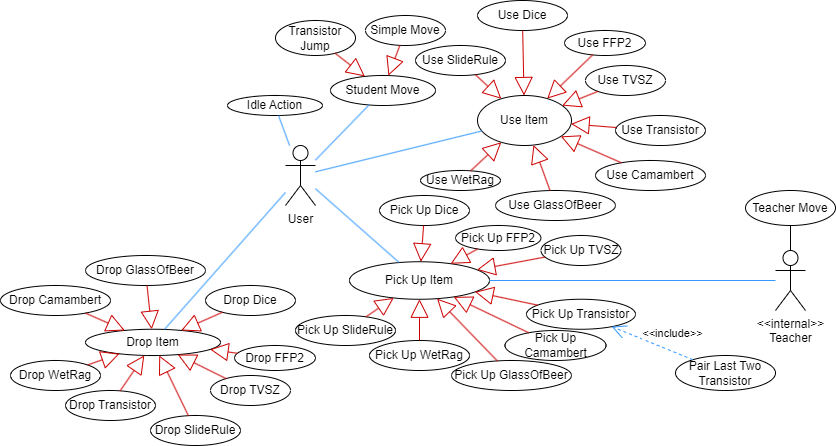

The diagram above was exported from draw.io. Its source (the exported page's mxGraphModel, read from the mxfile embedded in the PNG):
<mxGraphModel dx="2629" dy="917" grid="1" gridSize="10" guides="1" tooltips="1" connect="1" arrows="1" fold="1" page="1" pageScale="1" pageWidth="827" pageHeight="1169" math="0" shadow="0">
  <root>
    <mxCell id="0" />
    <mxCell id="1" parent="0" />
    <mxCell id="lT9Hb-5_YNJ0qb3hjdj5-1" value="User" style="shape=umlActor;verticalLabelPosition=bottom;verticalAlign=top;html=1;strokeColor=#000000;" parent="1" vertex="1">
      <mxGeometry x="210" y="310" width="30" height="60" as="geometry" />
    </mxCell>
    <mxCell id="lT9Hb-5_YNJ0qb3hjdj5-2" value="Student Move" style="ellipse;whiteSpace=wrap;html=1;" parent="1" vertex="1">
      <mxGeometry x="255" y="240" width="105" height="30" as="geometry" />
    </mxCell>
    <mxCell id="lT9Hb-5_YNJ0qb3hjdj5-3" value="Transistor Jump" style="ellipse;whiteSpace=wrap;html=1;" parent="1" vertex="1">
      <mxGeometry x="200" y="185" width="80" height="35" as="geometry" />
    </mxCell>
    <mxCell id="lT9Hb-5_YNJ0qb3hjdj5-4" value="Simple Move" style="ellipse;whiteSpace=wrap;html=1;" parent="1" vertex="1">
      <mxGeometry x="290" y="180" width="80" height="30" as="geometry" />
    </mxCell>
    <mxCell id="lT9Hb-5_YNJ0qb3hjdj5-5" value="" style="endArrow=block;endSize=16;endFill=0;html=1;rounded=0;strokeColor=#CC0000;" parent="1" source="lT9Hb-5_YNJ0qb3hjdj5-3" target="lT9Hb-5_YNJ0qb3hjdj5-2" edge="1">
      <mxGeometry width="160" relative="1" as="geometry">
        <mxPoint x="130" y="270" as="sourcePoint" />
        <mxPoint x="290" y="270" as="targetPoint" />
      </mxGeometry>
    </mxCell>
    <mxCell id="lT9Hb-5_YNJ0qb3hjdj5-6" value="" style="endArrow=block;endSize=16;endFill=0;html=1;rounded=0;strokeColor=#CC0000;" parent="1" source="lT9Hb-5_YNJ0qb3hjdj5-4" target="lT9Hb-5_YNJ0qb3hjdj5-2" edge="1">
      <mxGeometry width="160" relative="1" as="geometry">
        <mxPoint x="260" y="134" as="sourcePoint" />
        <mxPoint x="364" y="216" as="targetPoint" />
      </mxGeometry>
    </mxCell>
    <mxCell id="lT9Hb-5_YNJ0qb3hjdj5-7" value="Use Item" style="ellipse;whiteSpace=wrap;html=1;" parent="1" vertex="1">
      <mxGeometry x="402" y="260" width="94" height="50" as="geometry" />
    </mxCell>
    <mxCell id="lT9Hb-5_YNJ0qb3hjdj5-8" value="Use SlideRule" style="ellipse;whiteSpace=wrap;html=1;" parent="1" vertex="1">
      <mxGeometry x="340" y="210" width="90" height="30" as="geometry" />
    </mxCell>
    <mxCell id="lT9Hb-5_YNJ0qb3hjdj5-9" value="Use Dice" style="ellipse;whiteSpace=wrap;html=1;" parent="1" vertex="1">
      <mxGeometry x="402" y="165" width="90" height="30" as="geometry" />
    </mxCell>
    <mxCell id="lT9Hb-5_YNJ0qb3hjdj5-12" value="" style="endArrow=none;html=1;rounded=0;strokeColor=#3399FF;" parent="1" source="lT9Hb-5_YNJ0qb3hjdj5-1" target="lT9Hb-5_YNJ0qb3hjdj5-2" edge="1">
      <mxGeometry width="50" height="50" relative="1" as="geometry">
        <mxPoint x="410" y="320" as="sourcePoint" />
        <mxPoint x="460" y="270" as="targetPoint" />
      </mxGeometry>
    </mxCell>
    <mxCell id="lT9Hb-5_YNJ0qb3hjdj5-14" value="Use FFP2" style="ellipse;whiteSpace=wrap;html=1;" parent="1" vertex="1">
      <mxGeometry x="489" y="195" width="81" height="25" as="geometry" />
    </mxCell>
    <mxCell id="lT9Hb-5_YNJ0qb3hjdj5-15" value="Use TVSZ" style="ellipse;whiteSpace=wrap;html=1;" parent="1" vertex="1">
      <mxGeometry x="510" y="230" width="80" height="30" as="geometry" />
    </mxCell>
    <mxCell id="lT9Hb-5_YNJ0qb3hjdj5-16" value="" style="endArrow=none;html=1;rounded=0;strokeColor=#3399FF;" parent="1" source="lT9Hb-5_YNJ0qb3hjdj5-1" target="lT9Hb-5_YNJ0qb3hjdj5-7" edge="1">
      <mxGeometry width="50" height="50" relative="1" as="geometry">
        <mxPoint x="300" y="400" as="sourcePoint" />
        <mxPoint x="350" y="350" as="targetPoint" />
      </mxGeometry>
    </mxCell>
    <mxCell id="lT9Hb-5_YNJ0qb3hjdj5-17" value="" style="endArrow=block;endSize=16;endFill=0;html=1;rounded=0;strokeColor=#CC0000;" parent="1" source="lT9Hb-5_YNJ0qb3hjdj5-8" target="lT9Hb-5_YNJ0qb3hjdj5-7" edge="1">
      <mxGeometry width="160" relative="1" as="geometry">
        <mxPoint x="290" y="270" as="sourcePoint" />
        <mxPoint x="450" y="270" as="targetPoint" />
      </mxGeometry>
    </mxCell>
    <mxCell id="lT9Hb-5_YNJ0qb3hjdj5-18" value="Use Transistor" style="ellipse;whiteSpace=wrap;html=1;" parent="1" vertex="1">
      <mxGeometry x="540" y="280" width="90" height="30" as="geometry" />
    </mxCell>
    <mxCell id="lT9Hb-5_YNJ0qb3hjdj5-19" value="Use Camambert" style="ellipse;whiteSpace=wrap;html=1;" parent="1" vertex="1">
      <mxGeometry x="520" y="325" width="110" height="30" as="geometry" />
    </mxCell>
    <mxCell id="lT9Hb-5_YNJ0qb3hjdj5-20" value="Use GlassOfBeer" style="ellipse;whiteSpace=wrap;html=1;" parent="1" vertex="1">
      <mxGeometry x="420" y="355" width="120" height="30" as="geometry" />
    </mxCell>
    <mxCell id="lT9Hb-5_YNJ0qb3hjdj5-21" value="Use WetRag" style="ellipse;whiteSpace=wrap;html=1;" parent="1" vertex="1">
      <mxGeometry x="345" y="335" width="80" height="20" as="geometry" />
    </mxCell>
    <mxCell id="lT9Hb-5_YNJ0qb3hjdj5-22" value="" style="endArrow=block;endSize=16;endFill=0;html=1;rounded=0;strokeColor=#CC0000;" parent="1" source="lT9Hb-5_YNJ0qb3hjdj5-9" target="lT9Hb-5_YNJ0qb3hjdj5-7" edge="1">
      <mxGeometry width="160" relative="1" as="geometry">
        <mxPoint x="482" y="228" as="sourcePoint" />
        <mxPoint x="386" y="283" as="targetPoint" />
      </mxGeometry>
    </mxCell>
    <mxCell id="lT9Hb-5_YNJ0qb3hjdj5-23" value="" style="endArrow=block;endSize=16;endFill=0;html=1;rounded=0;strokeColor=#CC0000;" parent="1" source="lT9Hb-5_YNJ0qb3hjdj5-14" target="lT9Hb-5_YNJ0qb3hjdj5-7" edge="1">
      <mxGeometry width="160" relative="1" as="geometry">
        <mxPoint x="492" y="238" as="sourcePoint" />
        <mxPoint x="396" y="293" as="targetPoint" />
      </mxGeometry>
    </mxCell>
    <mxCell id="lT9Hb-5_YNJ0qb3hjdj5-24" value="" style="endArrow=block;endSize=16;endFill=0;html=1;rounded=0;strokeColor=#CC0000;" parent="1" source="lT9Hb-5_YNJ0qb3hjdj5-15" target="lT9Hb-5_YNJ0qb3hjdj5-7" edge="1">
      <mxGeometry width="160" relative="1" as="geometry">
        <mxPoint x="502" y="248" as="sourcePoint" />
        <mxPoint x="406" y="303" as="targetPoint" />
      </mxGeometry>
    </mxCell>
    <mxCell id="lT9Hb-5_YNJ0qb3hjdj5-25" value="" style="endArrow=block;endSize=16;endFill=0;html=1;rounded=0;strokeColor=#CC0000;" parent="1" source="lT9Hb-5_YNJ0qb3hjdj5-18" target="lT9Hb-5_YNJ0qb3hjdj5-7" edge="1">
      <mxGeometry width="160" relative="1" as="geometry">
        <mxPoint x="512" y="258" as="sourcePoint" />
        <mxPoint x="416" y="313" as="targetPoint" />
      </mxGeometry>
    </mxCell>
    <mxCell id="lT9Hb-5_YNJ0qb3hjdj5-26" value="" style="endArrow=block;endSize=16;endFill=0;html=1;rounded=0;strokeColor=#CC0000;" parent="1" source="lT9Hb-5_YNJ0qb3hjdj5-19" target="lT9Hb-5_YNJ0qb3hjdj5-7" edge="1">
      <mxGeometry width="160" relative="1" as="geometry">
        <mxPoint x="522" y="268" as="sourcePoint" />
        <mxPoint x="426" y="323" as="targetPoint" />
      </mxGeometry>
    </mxCell>
    <mxCell id="lT9Hb-5_YNJ0qb3hjdj5-27" value="" style="endArrow=block;endSize=16;endFill=0;html=1;rounded=0;strokeColor=#CC0000;" parent="1" source="lT9Hb-5_YNJ0qb3hjdj5-20" target="lT9Hb-5_YNJ0qb3hjdj5-7" edge="1">
      <mxGeometry width="160" relative="1" as="geometry">
        <mxPoint x="532" y="278" as="sourcePoint" />
        <mxPoint x="436" y="333" as="targetPoint" />
      </mxGeometry>
    </mxCell>
    <mxCell id="lT9Hb-5_YNJ0qb3hjdj5-28" value="" style="endArrow=block;endSize=16;endFill=0;html=1;rounded=0;strokeColor=#CC0000;" parent="1" source="lT9Hb-5_YNJ0qb3hjdj5-21" target="lT9Hb-5_YNJ0qb3hjdj5-7" edge="1">
      <mxGeometry width="160" relative="1" as="geometry">
        <mxPoint x="542" y="288" as="sourcePoint" />
        <mxPoint x="446" y="343" as="targetPoint" />
      </mxGeometry>
    </mxCell>
    <mxCell id="lT9Hb-5_YNJ0qb3hjdj5-29" value="Pick Up Item" style="ellipse;whiteSpace=wrap;html=1;" parent="1" vertex="1">
      <mxGeometry x="274" y="426.25" width="140" height="37.5" as="geometry" />
    </mxCell>
    <mxCell id="lT9Hb-5_YNJ0qb3hjdj5-30" value="" style="endArrow=none;html=1;rounded=0;strokeColor=#3399FF;" parent="1" source="lT9Hb-5_YNJ0qb3hjdj5-1" target="lT9Hb-5_YNJ0qb3hjdj5-29" edge="1">
      <mxGeometry width="50" height="50" relative="1" as="geometry">
        <mxPoint x="180" y="490" as="sourcePoint" />
        <mxPoint x="230" y="440" as="targetPoint" />
      </mxGeometry>
    </mxCell>
    <mxCell id="lT9Hb-5_YNJ0qb3hjdj5-38" value="Pick Up Dice" style="ellipse;whiteSpace=wrap;html=1;" parent="1" vertex="1">
      <mxGeometry x="304" y="360" width="90" height="30" as="geometry" />
    </mxCell>
    <mxCell id="lT9Hb-5_YNJ0qb3hjdj5-39" value="Pick Up&amp;nbsp;FFP2" style="ellipse;whiteSpace=wrap;html=1;" parent="1" vertex="1">
      <mxGeometry x="380" y="390" width="85.5" height="25" as="geometry" />
    </mxCell>
    <mxCell id="lT9Hb-5_YNJ0qb3hjdj5-40" value="Pick Up TVSZ" style="ellipse;whiteSpace=wrap;html=1;" parent="1" vertex="1">
      <mxGeometry x="465.5" y="400" width="80" height="30" as="geometry" />
    </mxCell>
    <mxCell id="lT9Hb-5_YNJ0qb3hjdj5-41" value="Pick Up&amp;nbsp;Transistor" style="ellipse;whiteSpace=wrap;html=1;" parent="1" vertex="1">
      <mxGeometry x="451" y="463.75" width="109" height="30" as="geometry" />
    </mxCell>
    <mxCell id="lT9Hb-5_YNJ0qb3hjdj5-42" value="Pick Up Camambert" style="ellipse;whiteSpace=wrap;html=1;" parent="1" vertex="1">
      <mxGeometry x="429.5" y="495" width="101" height="30" as="geometry" />
    </mxCell>
    <mxCell id="lT9Hb-5_YNJ0qb3hjdj5-43" value="Pick Up&amp;nbsp;GlassOfBeer" style="ellipse;whiteSpace=wrap;html=1;" parent="1" vertex="1">
      <mxGeometry x="376" y="525" width="120" height="30" as="geometry" />
    </mxCell>
    <mxCell id="lT9Hb-5_YNJ0qb3hjdj5-44" value="Pick Up&amp;nbsp;WetRag" style="ellipse;whiteSpace=wrap;html=1;" parent="1" vertex="1">
      <mxGeometry x="294" y="505" width="100" height="30" as="geometry" />
    </mxCell>
    <mxCell id="lT9Hb-5_YNJ0qb3hjdj5-45" value="" style="endArrow=block;endSize=16;endFill=0;html=1;rounded=0;strokeColor=#CC0000;" parent="1" source="lT9Hb-5_YNJ0qb3hjdj5-38" target="lT9Hb-5_YNJ0qb3hjdj5-29" edge="1">
      <mxGeometry width="160" relative="1" as="geometry">
        <mxPoint x="390" y="420" as="sourcePoint" />
        <mxPoint x="291" y="386.5" as="targetPoint" />
      </mxGeometry>
    </mxCell>
    <mxCell id="lT9Hb-5_YNJ0qb3hjdj5-46" value="" style="endArrow=block;endSize=16;endFill=0;html=1;rounded=0;strokeColor=#CC0000;" parent="1" source="lT9Hb-5_YNJ0qb3hjdj5-39" target="lT9Hb-5_YNJ0qb3hjdj5-29" edge="1">
      <mxGeometry width="160" relative="1" as="geometry">
        <mxPoint x="349" y="463.5" as="sourcePoint" />
        <mxPoint x="291" y="386.5" as="targetPoint" />
      </mxGeometry>
    </mxCell>
    <mxCell id="lT9Hb-5_YNJ0qb3hjdj5-47" value="" style="endArrow=block;endSize=16;endFill=0;html=1;rounded=0;strokeColor=#CC0000;" parent="1" source="lT9Hb-5_YNJ0qb3hjdj5-40" target="lT9Hb-5_YNJ0qb3hjdj5-29" edge="1">
      <mxGeometry width="160" relative="1" as="geometry">
        <mxPoint x="472" y="425" as="sourcePoint" />
        <mxPoint x="414" y="348" as="targetPoint" />
      </mxGeometry>
    </mxCell>
    <mxCell id="lT9Hb-5_YNJ0qb3hjdj5-48" value="" style="endArrow=block;endSize=16;endFill=0;html=1;rounded=0;strokeColor=#CC0000;" parent="1" source="lT9Hb-5_YNJ0qb3hjdj5-41" target="lT9Hb-5_YNJ0qb3hjdj5-29" edge="1">
      <mxGeometry width="160" relative="1" as="geometry">
        <mxPoint x="482" y="435" as="sourcePoint" />
        <mxPoint x="424" y="358" as="targetPoint" />
      </mxGeometry>
    </mxCell>
    <mxCell id="lT9Hb-5_YNJ0qb3hjdj5-49" value="" style="endArrow=block;endSize=16;endFill=0;html=1;rounded=0;strokeColor=#CC0000;" parent="1" source="lT9Hb-5_YNJ0qb3hjdj5-42" target="lT9Hb-5_YNJ0qb3hjdj5-29" edge="1">
      <mxGeometry width="160" relative="1" as="geometry">
        <mxPoint x="492" y="445" as="sourcePoint" />
        <mxPoint x="434" y="368" as="targetPoint" />
      </mxGeometry>
    </mxCell>
    <mxCell id="lT9Hb-5_YNJ0qb3hjdj5-50" value="" style="endArrow=block;endSize=16;endFill=0;html=1;rounded=0;strokeColor=#CC0000;" parent="1" source="lT9Hb-5_YNJ0qb3hjdj5-43" target="lT9Hb-5_YNJ0qb3hjdj5-29" edge="1">
      <mxGeometry width="160" relative="1" as="geometry">
        <mxPoint x="502" y="455" as="sourcePoint" />
        <mxPoint x="444" y="378" as="targetPoint" />
      </mxGeometry>
    </mxCell>
    <mxCell id="lT9Hb-5_YNJ0qb3hjdj5-51" value="" style="endArrow=block;endSize=16;endFill=0;html=1;rounded=0;strokeColor=#CC0000;" parent="1" source="lT9Hb-5_YNJ0qb3hjdj5-44" target="lT9Hb-5_YNJ0qb3hjdj5-29" edge="1">
      <mxGeometry width="160" relative="1" as="geometry">
        <mxPoint x="512" y="465" as="sourcePoint" />
        <mxPoint x="454" y="388" as="targetPoint" />
      </mxGeometry>
    </mxCell>
    <mxCell id="lT9Hb-5_YNJ0qb3hjdj5-55" value="Idle Action" style="ellipse;whiteSpace=wrap;html=1;" parent="1" vertex="1">
      <mxGeometry x="152" y="260" width="95" height="20" as="geometry" />
    </mxCell>
    <mxCell id="lT9Hb-5_YNJ0qb3hjdj5-56" value="" style="endArrow=none;html=1;rounded=0;strokeColor=#3399FF;" parent="1" source="lT9Hb-5_YNJ0qb3hjdj5-55" target="lT9Hb-5_YNJ0qb3hjdj5-1" edge="1">
      <mxGeometry width="50" height="50" relative="1" as="geometry">
        <mxPoint x="70" y="340" as="sourcePoint" />
        <mxPoint x="120" y="290" as="targetPoint" />
      </mxGeometry>
    </mxCell>
    <mxCell id="lT9Hb-5_YNJ0qb3hjdj5-57" value="&lt;div&gt;&amp;lt;&amp;lt;internal&amp;gt;&amp;gt;&lt;/div&gt;Teacher" style="shape=umlActor;verticalLabelPosition=bottom;verticalAlign=top;html=1;" parent="1" vertex="1">
      <mxGeometry x="700" y="415" width="30" height="60" as="geometry" />
    </mxCell>
    <mxCell id="lT9Hb-5_YNJ0qb3hjdj5-60" value="" style="endArrow=none;html=1;rounded=0;strokeColor=#3399FF;" parent="1" source="lT9Hb-5_YNJ0qb3hjdj5-29" target="lT9Hb-5_YNJ0qb3hjdj5-57" edge="1">
      <mxGeometry width="50" height="50" relative="1" as="geometry">
        <mxPoint x="550" y="440" as="sourcePoint" />
        <mxPoint x="600" y="390" as="targetPoint" />
      </mxGeometry>
    </mxCell>
    <mxCell id="lT9Hb-5_YNJ0qb3hjdj5-61" value="Teacher Move" style="ellipse;whiteSpace=wrap;html=1;" parent="1" vertex="1">
      <mxGeometry x="670" y="355" width="90" height="35" as="geometry" />
    </mxCell>
    <mxCell id="lT9Hb-5_YNJ0qb3hjdj5-62" value="" style="endArrow=none;html=1;rounded=0;" parent="1" source="lT9Hb-5_YNJ0qb3hjdj5-57" target="lT9Hb-5_YNJ0qb3hjdj5-61" edge="1">
      <mxGeometry width="50" height="50" relative="1" as="geometry">
        <mxPoint x="780" y="470" as="sourcePoint" />
        <mxPoint x="830" y="420" as="targetPoint" />
      </mxGeometry>
    </mxCell>
    <mxCell id="lT9Hb-5_YNJ0qb3hjdj5-63" value="Pair Last Two Transistor" style="ellipse;whiteSpace=wrap;html=1;" parent="1" vertex="1">
      <mxGeometry x="600" y="520" width="100" height="35" as="geometry" />
    </mxCell>
    <mxCell id="lT9Hb-5_YNJ0qb3hjdj5-64" value="&amp;lt;&amp;lt;include&amp;gt;&amp;gt;" style="endArrow=open;endSize=12;dashed=1;html=1;rounded=0;strokeColor=#3399FF;" parent="1" source="lT9Hb-5_YNJ0qb3hjdj5-63" target="lT9Hb-5_YNJ0qb3hjdj5-41" edge="1">
      <mxGeometry x="-0.3441" y="-16" width="160" relative="1" as="geometry">
        <mxPoint x="480" y="600" as="sourcePoint" />
        <mxPoint x="640" y="600" as="targetPoint" />
        <mxPoint as="offset" />
      </mxGeometry>
    </mxCell>
    <mxCell id="lT9Hb-5_YNJ0qb3hjdj5-65" value="Drop Item" style="ellipse;whiteSpace=wrap;html=1;" parent="1" vertex="1">
      <mxGeometry x="10" y="493.75" width="135" height="26.25" as="geometry" />
    </mxCell>
    <mxCell id="lT9Hb-5_YNJ0qb3hjdj5-66" value="" style="endArrow=none;html=1;rounded=0;strokeColor=#3399FF;" parent="1" source="lT9Hb-5_YNJ0qb3hjdj5-65" target="lT9Hb-5_YNJ0qb3hjdj5-1" edge="1">
      <mxGeometry width="50" height="50" relative="1" as="geometry">
        <mxPoint x="70" y="380" as="sourcePoint" />
        <mxPoint x="120" y="330" as="targetPoint" />
      </mxGeometry>
    </mxCell>
    <mxCell id="lT9Hb-5_YNJ0qb3hjdj5-67" value="Pick Up SlideRule" style="ellipse;whiteSpace=wrap;html=1;" parent="1" vertex="1">
      <mxGeometry x="220" y="480" width="100" height="30" as="geometry" />
    </mxCell>
    <mxCell id="lT9Hb-5_YNJ0qb3hjdj5-68" value="" style="endArrow=block;endSize=16;endFill=0;html=1;rounded=0;strokeColor=#CC0000;" parent="1" source="lT9Hb-5_YNJ0qb3hjdj5-67" target="lT9Hb-5_YNJ0qb3hjdj5-29" edge="1">
      <mxGeometry width="160" relative="1" as="geometry">
        <mxPoint x="359" y="510" as="sourcePoint" />
        <mxPoint x="356" y="474" as="targetPoint" />
      </mxGeometry>
    </mxCell>
    <mxCell id="lT9Hb-5_YNJ0qb3hjdj5-69" value="Drop&amp;nbsp;SlideRule" style="ellipse;whiteSpace=wrap;html=1;" parent="1" vertex="1">
      <mxGeometry x="75" y="580" width="90" height="30" as="geometry" />
    </mxCell>
    <mxCell id="lT9Hb-5_YNJ0qb3hjdj5-70" value="Drop Dice" style="ellipse;whiteSpace=wrap;html=1;" parent="1" vertex="1">
      <mxGeometry x="130" y="450" width="90" height="30" as="geometry" />
    </mxCell>
    <mxCell id="lT9Hb-5_YNJ0qb3hjdj5-71" value="Drop&amp;nbsp;FFP2" style="ellipse;whiteSpace=wrap;html=1;" parent="1" vertex="1">
      <mxGeometry x="159" y="510" width="81" height="25" as="geometry" />
    </mxCell>
    <mxCell id="lT9Hb-5_YNJ0qb3hjdj5-72" value="Drop&amp;nbsp;TVSZ" style="ellipse;whiteSpace=wrap;html=1;" parent="1" vertex="1">
      <mxGeometry x="135" y="540" width="80" height="30" as="geometry" />
    </mxCell>
    <mxCell id="lT9Hb-5_YNJ0qb3hjdj5-73" value="Drop&amp;nbsp;Transistor" style="ellipse;whiteSpace=wrap;html=1;" parent="1" vertex="1">
      <mxGeometry x="-10" y="555" width="90" height="30" as="geometry" />
    </mxCell>
    <mxCell id="lT9Hb-5_YNJ0qb3hjdj5-74" value="Drop&amp;nbsp;Camambert" style="ellipse;whiteSpace=wrap;html=1;" parent="1" vertex="1">
      <mxGeometry x="-75" y="450" width="110" height="30" as="geometry" />
    </mxCell>
    <mxCell id="lT9Hb-5_YNJ0qb3hjdj5-75" value="Drop&amp;nbsp;GlassOfBeer" style="ellipse;whiteSpace=wrap;html=1;" parent="1" vertex="1">
      <mxGeometry x="10" y="420" width="120" height="30" as="geometry" />
    </mxCell>
    <mxCell id="lT9Hb-5_YNJ0qb3hjdj5-76" value="Drop&amp;nbsp;WetRag" style="ellipse;whiteSpace=wrap;html=1;" parent="1" vertex="1">
      <mxGeometry x="-65" y="525" width="90" height="30" as="geometry" />
    </mxCell>
    <mxCell id="lT9Hb-5_YNJ0qb3hjdj5-80" value="" style="endArrow=block;endSize=16;endFill=0;html=1;rounded=0;strokeColor=#CC0000;" parent="1" source="lT9Hb-5_YNJ0qb3hjdj5-75" target="lT9Hb-5_YNJ0qb3hjdj5-65" edge="1">
      <mxGeometry width="160" relative="1" as="geometry">
        <mxPoint x="384" y="545" as="sourcePoint" />
        <mxPoint x="384" y="504" as="targetPoint" />
      </mxGeometry>
    </mxCell>
    <mxCell id="lT9Hb-5_YNJ0qb3hjdj5-81" value="" style="endArrow=block;endSize=16;endFill=0;html=1;rounded=0;strokeColor=#CC0000;" parent="1" source="lT9Hb-5_YNJ0qb3hjdj5-70" target="lT9Hb-5_YNJ0qb3hjdj5-65" edge="1">
      <mxGeometry width="160" relative="1" as="geometry">
        <mxPoint x="394" y="555" as="sourcePoint" />
        <mxPoint x="394" y="514" as="targetPoint" />
      </mxGeometry>
    </mxCell>
    <mxCell id="lT9Hb-5_YNJ0qb3hjdj5-82" value="" style="endArrow=block;endSize=16;endFill=0;html=1;rounded=0;strokeColor=#CC0000;" parent="1" source="lT9Hb-5_YNJ0qb3hjdj5-71" target="lT9Hb-5_YNJ0qb3hjdj5-65" edge="1">
      <mxGeometry width="160" relative="1" as="geometry">
        <mxPoint x="404" y="565" as="sourcePoint" />
        <mxPoint x="404" y="524" as="targetPoint" />
      </mxGeometry>
    </mxCell>
    <mxCell id="lT9Hb-5_YNJ0qb3hjdj5-83" value="" style="endArrow=block;endSize=16;endFill=0;html=1;rounded=0;strokeColor=#CC0000;" parent="1" source="lT9Hb-5_YNJ0qb3hjdj5-72" target="lT9Hb-5_YNJ0qb3hjdj5-65" edge="1">
      <mxGeometry width="160" relative="1" as="geometry">
        <mxPoint x="414" y="575" as="sourcePoint" />
        <mxPoint x="414" y="534" as="targetPoint" />
      </mxGeometry>
    </mxCell>
    <mxCell id="lT9Hb-5_YNJ0qb3hjdj5-84" value="" style="endArrow=block;endSize=16;endFill=0;html=1;rounded=0;strokeColor=#CC0000;" parent="1" source="lT9Hb-5_YNJ0qb3hjdj5-69" target="lT9Hb-5_YNJ0qb3hjdj5-65" edge="1">
      <mxGeometry width="160" relative="1" as="geometry">
        <mxPoint x="424" y="585" as="sourcePoint" />
        <mxPoint x="424" y="544" as="targetPoint" />
      </mxGeometry>
    </mxCell>
    <mxCell id="lT9Hb-5_YNJ0qb3hjdj5-85" value="" style="endArrow=block;endSize=16;endFill=0;html=1;rounded=0;strokeColor=#CC0000;" parent="1" source="lT9Hb-5_YNJ0qb3hjdj5-73" target="lT9Hb-5_YNJ0qb3hjdj5-65" edge="1">
      <mxGeometry width="160" relative="1" as="geometry">
        <mxPoint x="434" y="595" as="sourcePoint" />
        <mxPoint x="434" y="554" as="targetPoint" />
      </mxGeometry>
    </mxCell>
    <mxCell id="lT9Hb-5_YNJ0qb3hjdj5-86" value="" style="endArrow=block;endSize=16;endFill=0;html=1;rounded=0;strokeColor=#CC0000;" parent="1" source="lT9Hb-5_YNJ0qb3hjdj5-76" target="lT9Hb-5_YNJ0qb3hjdj5-65" edge="1">
      <mxGeometry width="160" relative="1" as="geometry">
        <mxPoint x="444" y="605" as="sourcePoint" />
        <mxPoint x="444" y="564" as="targetPoint" />
      </mxGeometry>
    </mxCell>
    <mxCell id="lT9Hb-5_YNJ0qb3hjdj5-87" value="" style="endArrow=block;endSize=16;endFill=0;html=1;rounded=0;strokeColor=#CC0000;" parent="1" source="lT9Hb-5_YNJ0qb3hjdj5-74" target="lT9Hb-5_YNJ0qb3hjdj5-65" edge="1">
      <mxGeometry width="160" relative="1" as="geometry">
        <mxPoint x="454" y="615" as="sourcePoint" />
        <mxPoint x="454" y="574" as="targetPoint" />
      </mxGeometry>
    </mxCell>
  </root>
</mxGraphModel>